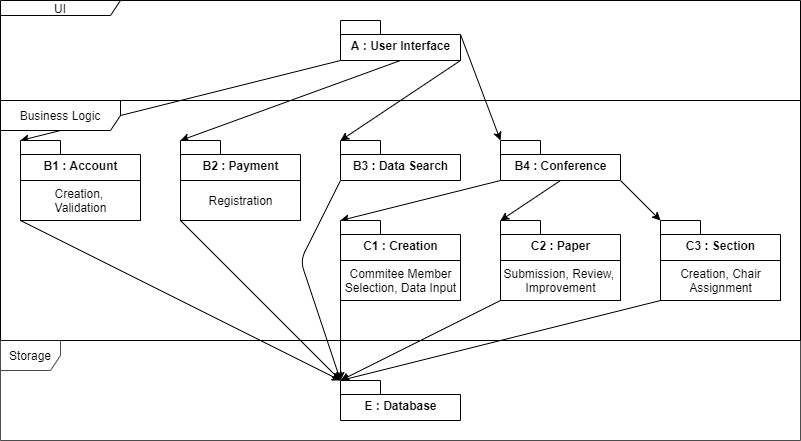

The diagram above was exported from draw.io. Its source (the exported page's mxGraphModel, read from the mxfile embedded in the PNG):
<mxGraphModel dx="782" dy="420" grid="1" gridSize="10" guides="1" tooltips="1" connect="1" arrows="1" fold="1" page="1" pageScale="1" pageWidth="850" pageHeight="1100" math="0" shadow="0">
  <root>
    <mxCell id="0" />
    <mxCell id="1" parent="0" />
    <mxCell id="dGKn6155bwWvFeLpzGrW-12" value="" style="edgeStyle=none;rounded=0;orthogonalLoop=1;jettySize=auto;html=1;exitX=0;exitY=0;exitDx=0;exitDy=40;exitPerimeter=0;entryX=0;entryY=0;entryDx=0;entryDy=0;entryPerimeter=0;" parent="1" source="dGKn6155bwWvFeLpzGrW-10" target="dGKn6155bwWvFeLpzGrW-11" edge="1">
      <mxGeometry relative="1" as="geometry" />
    </mxCell>
    <mxCell id="dGKn6155bwWvFeLpzGrW-18" value="" style="edgeStyle=none;rounded=0;orthogonalLoop=1;jettySize=auto;html=1;entryX=0;entryY=0;entryDx=0;entryDy=0;entryPerimeter=0;exitX=0;exitY=0;exitDx=120;exitDy=14;exitPerimeter=0;" parent="1" source="dGKn6155bwWvFeLpzGrW-10" target="dGKn6155bwWvFeLpzGrW-17" edge="1">
      <mxGeometry relative="1" as="geometry" />
    </mxCell>
    <mxCell id="dGKn6155bwWvFeLpzGrW-20" value="" style="edgeStyle=none;rounded=0;orthogonalLoop=1;jettySize=auto;html=1;entryX=0;entryY=0;entryDx=0;entryDy=0;entryPerimeter=0;exitX=0.5;exitY=1;exitDx=0;exitDy=0;exitPerimeter=0;" parent="1" source="dGKn6155bwWvFeLpzGrW-10" target="dGKn6155bwWvFeLpzGrW-19" edge="1">
      <mxGeometry relative="1" as="geometry" />
    </mxCell>
    <mxCell id="dGKn6155bwWvFeLpzGrW-22" value="" style="edgeStyle=none;rounded=0;orthogonalLoop=1;jettySize=auto;html=1;entryX=0;entryY=0;entryDx=0;entryDy=0;entryPerimeter=0;exitX=0;exitY=0;exitDx=120;exitDy=40;exitPerimeter=0;" parent="1" source="dGKn6155bwWvFeLpzGrW-10" target="dGKn6155bwWvFeLpzGrW-21" edge="1">
      <mxGeometry relative="1" as="geometry" />
    </mxCell>
    <mxCell id="dGKn6155bwWvFeLpzGrW-10" value="A : User Interface" style="shape=folder;fontStyle=1;spacingTop=10;tabWidth=40;tabHeight=14;tabPosition=left;html=1;" parent="1" vertex="1">
      <mxGeometry x="360" y="40" width="120" height="40" as="geometry" />
    </mxCell>
    <mxCell id="yRw8LTf6RspqjdfKHmBA-23" value="" style="edgeStyle=none;rounded=1;orthogonalLoop=1;jettySize=auto;html=1;strokeColor=#000000;exitX=0;exitY=0;exitDx=0;exitDy=40;exitPerimeter=0;entryX=0;entryY=0;entryDx=0;entryDy=0;entryPerimeter=0;" parent="1" source="dGKn6155bwWvFeLpzGrW-21" target="dGKn6155bwWvFeLpzGrW-65" edge="1">
      <mxGeometry relative="1" as="geometry">
        <mxPoint x="440" y="200" as="targetPoint" />
        <Array as="points">
          <mxPoint x="320" y="280" />
        </Array>
      </mxGeometry>
    </mxCell>
    <mxCell id="dGKn6155bwWvFeLpzGrW-21" value="B3 : Data Search" style="shape=folder;fontStyle=1;spacingTop=10;tabWidth=40;tabHeight=14;tabPosition=left;html=1;" parent="1" vertex="1">
      <mxGeometry x="360" y="160" width="120" height="40" as="geometry" />
    </mxCell>
    <mxCell id="yRw8LTf6RspqjdfKHmBA-22" value="" style="edgeStyle=none;rounded=1;orthogonalLoop=1;jettySize=auto;html=1;strokeColor=#000000;exitX=0;exitY=1;exitDx=0;exitDy=0;entryX=0;entryY=0;entryDx=0;entryDy=0;entryPerimeter=0;" parent="1" source="yRw8LTf6RspqjdfKHmBA-8" target="dGKn6155bwWvFeLpzGrW-65" edge="1">
      <mxGeometry relative="1" as="geometry">
        <mxPoint x="440" y="180" as="targetPoint" />
        <Array as="points" />
      </mxGeometry>
    </mxCell>
    <mxCell id="dGKn6155bwWvFeLpzGrW-19" value="B2 : Payment" style="shape=folder;fontStyle=1;spacingTop=10;tabWidth=40;tabHeight=14;tabPosition=left;html=1;" parent="1" vertex="1">
      <mxGeometry x="200" y="160" width="120" height="40" as="geometry" />
    </mxCell>
    <mxCell id="dGKn6155bwWvFeLpzGrW-29" value="" style="edgeStyle=none;rounded=0;orthogonalLoop=1;jettySize=auto;html=1;exitX=0;exitY=0;exitDx=0;exitDy=40;exitPerimeter=0;entryX=0;entryY=0;entryDx=0;entryDy=0;entryPerimeter=0;" parent="1" source="dGKn6155bwWvFeLpzGrW-17" target="dGKn6155bwWvFeLpzGrW-28" edge="1">
      <mxGeometry relative="1" as="geometry" />
    </mxCell>
    <mxCell id="dGKn6155bwWvFeLpzGrW-31" value="" style="edgeStyle=none;rounded=1;orthogonalLoop=1;jettySize=auto;html=1;entryX=0;entryY=0;entryDx=0;entryDy=0;entryPerimeter=0;exitX=0.5;exitY=1;exitDx=0;exitDy=0;exitPerimeter=0;strokeColor=#000000;" parent="1" source="dGKn6155bwWvFeLpzGrW-17" target="dGKn6155bwWvFeLpzGrW-30" edge="1">
      <mxGeometry relative="1" as="geometry">
        <Array as="points" />
      </mxGeometry>
    </mxCell>
    <mxCell id="dGKn6155bwWvFeLpzGrW-59" value="" style="orthogonalLoop=1;jettySize=auto;html=1;startArrow=none;startFill=0;endArrow=classic;endFill=1;strokeColor=#000000;rounded=1;entryX=0;entryY=0;entryDx=0;entryDy=0;entryPerimeter=0;exitX=0;exitY=0;exitDx=120;exitDy=40;exitPerimeter=0;" parent="1" source="dGKn6155bwWvFeLpzGrW-17" target="dGKn6155bwWvFeLpzGrW-58" edge="1">
      <mxGeometry relative="1" as="geometry">
        <mxPoint x="520" y="200" as="sourcePoint" />
        <Array as="points" />
      </mxGeometry>
    </mxCell>
    <mxCell id="dGKn6155bwWvFeLpzGrW-17" value="B4&amp;nbsp;: Conference" style="shape=folder;fontStyle=1;spacingTop=10;tabWidth=40;tabHeight=14;tabPosition=left;html=1;" parent="1" vertex="1">
      <mxGeometry x="520" y="160" width="120" height="40" as="geometry" />
    </mxCell>
    <mxCell id="yRw8LTf6RspqjdfKHmBA-28" value="" style="edgeStyle=none;rounded=1;orthogonalLoop=1;jettySize=auto;html=1;strokeColor=#000000;exitX=0;exitY=1;exitDx=0;exitDy=0;entryX=0;entryY=0;entryDx=0;entryDy=0;entryPerimeter=0;" parent="1" source="yRw8LTf6RspqjdfKHmBA-7" target="dGKn6155bwWvFeLpzGrW-65" edge="1">
      <mxGeometry relative="1" as="geometry">
        <mxPoint x="600" y="500" as="targetPoint" />
        <Array as="points" />
      </mxGeometry>
    </mxCell>
    <mxCell id="dGKn6155bwWvFeLpzGrW-58" value="C3 : Section" style="shape=folder;fontStyle=1;spacingTop=10;tabWidth=40;tabHeight=14;tabPosition=left;html=1;" parent="1" vertex="1">
      <mxGeometry x="680" y="240" width="120" height="40" as="geometry" />
    </mxCell>
    <mxCell id="dGKn6155bwWvFeLpzGrW-30" value="C2 : Paper" style="shape=folder;fontStyle=1;spacingTop=10;tabWidth=40;tabHeight=14;tabPosition=left;html=1;" parent="1" vertex="1">
      <mxGeometry x="520" y="240" width="120" height="40" as="geometry" />
    </mxCell>
    <mxCell id="yRw8LTf6RspqjdfKHmBA-24" value="" style="edgeStyle=none;rounded=1;orthogonalLoop=1;jettySize=auto;html=1;strokeColor=#000000;entryX=0;entryY=0;entryDx=0;entryDy=0;entryPerimeter=0;exitX=0;exitY=1;exitDx=0;exitDy=0;" parent="1" source="yRw8LTf6RspqjdfKHmBA-5" target="dGKn6155bwWvFeLpzGrW-65" edge="1">
      <mxGeometry relative="1" as="geometry">
        <mxPoint x="610" y="350" as="sourcePoint" />
      </mxGeometry>
    </mxCell>
    <mxCell id="dGKn6155bwWvFeLpzGrW-28" value="C1 : Creation" style="shape=folder;fontStyle=1;spacingTop=10;tabWidth=40;tabHeight=14;tabPosition=left;html=1;" parent="1" vertex="1">
      <mxGeometry x="360" y="240" width="120" height="40" as="geometry" />
    </mxCell>
    <mxCell id="yRw8LTf6RspqjdfKHmBA-20" value="" style="edgeStyle=none;rounded=1;orthogonalLoop=1;jettySize=auto;html=1;strokeColor=#000000;exitX=0;exitY=1;exitDx=0;exitDy=0;entryX=0;entryY=0;entryDx=0;entryDy=0;entryPerimeter=0;" parent="1" source="yRw8LTf6RspqjdfKHmBA-3" target="dGKn6155bwWvFeLpzGrW-65" edge="1">
      <mxGeometry relative="1" as="geometry">
        <mxPoint x="440" y="60" as="targetPoint" />
        <Array as="points" />
      </mxGeometry>
    </mxCell>
    <mxCell id="dGKn6155bwWvFeLpzGrW-11" value="B1 : Account" style="shape=folder;fontStyle=1;spacingTop=10;tabWidth=40;tabHeight=14;tabPosition=left;html=1;" parent="1" vertex="1">
      <mxGeometry x="40" y="160" width="120" height="40" as="geometry" />
    </mxCell>
    <mxCell id="dGKn6155bwWvFeLpzGrW-65" value="E : Database" style="shape=folder;fontStyle=1;spacingTop=10;tabWidth=40;tabHeight=14;tabPosition=left;html=1;rotation=0;" parent="1" vertex="1">
      <mxGeometry x="360" y="400" width="120" height="40" as="geometry" />
    </mxCell>
    <mxCell id="yRw8LTf6RspqjdfKHmBA-3" value="Creation, &lt;br&gt;Validation" style="html=1;" parent="1" vertex="1">
      <mxGeometry x="40" y="200" width="120" height="40" as="geometry" />
    </mxCell>
    <mxCell id="yRw8LTf6RspqjdfKHmBA-6" value="Submission, Review,&amp;nbsp;&lt;br&gt;Improvement" style="html=1;" parent="1" vertex="1">
      <mxGeometry x="520" y="280" width="120" height="40" as="geometry" />
    </mxCell>
    <mxCell id="yRw8LTf6RspqjdfKHmBA-7" value="Creation, Chair&lt;br&gt;Assignment" style="html=1;" parent="1" vertex="1">
      <mxGeometry x="680" y="280" width="120" height="40" as="geometry" />
    </mxCell>
    <mxCell id="yRw8LTf6RspqjdfKHmBA-8" value="Registration" style="html=1;" parent="1" vertex="1">
      <mxGeometry x="200" y="200" width="120" height="40" as="geometry" />
    </mxCell>
    <mxCell id="yRw8LTf6RspqjdfKHmBA-29" value="UI" style="shape=umlFrame;whiteSpace=wrap;html=1;rotation=0;width=120;height=15;" parent="1" vertex="1">
      <mxGeometry x="20" y="20" width="800" height="100" as="geometry" />
    </mxCell>
    <mxCell id="yRw8LTf6RspqjdfKHmBA-5" value="Commitee Member&lt;br&gt;Selection, Data Input" style="html=1;" parent="1" vertex="1">
      <mxGeometry x="360" y="280" width="120" height="40" as="geometry" />
    </mxCell>
    <mxCell id="yRw8LTf6RspqjdfKHmBA-32" value="" style="edgeStyle=none;rounded=1;orthogonalLoop=1;jettySize=auto;html=1;strokeColor=#000000;entryX=0;entryY=0;entryDx=0;entryDy=0;entryPerimeter=0;exitX=0;exitY=1;exitDx=0;exitDy=0;" parent="1" source="yRw8LTf6RspqjdfKHmBA-6" target="dGKn6155bwWvFeLpzGrW-65" edge="1">
      <mxGeometry relative="1" as="geometry">
        <mxPoint x="520" y="374" as="sourcePoint" />
        <mxPoint x="600" y="240" as="targetPoint" />
        <Array as="points" />
      </mxGeometry>
    </mxCell>
    <mxCell id="yRw8LTf6RspqjdfKHmBA-33" value="Business Logic" style="shape=umlFrame;whiteSpace=wrap;html=1;rotation=0;width=120;height=30;" parent="1" vertex="1">
      <mxGeometry x="20" y="120" width="800" height="240" as="geometry" />
    </mxCell>
    <mxCell id="yRw8LTf6RspqjdfKHmBA-34" value="Storage" style="shape=umlFrame;whiteSpace=wrap;html=1;opacity=70;" parent="1" vertex="1">
      <mxGeometry x="20" y="360" width="800" height="100" as="geometry" />
    </mxCell>
  </root>
</mxGraphModel>